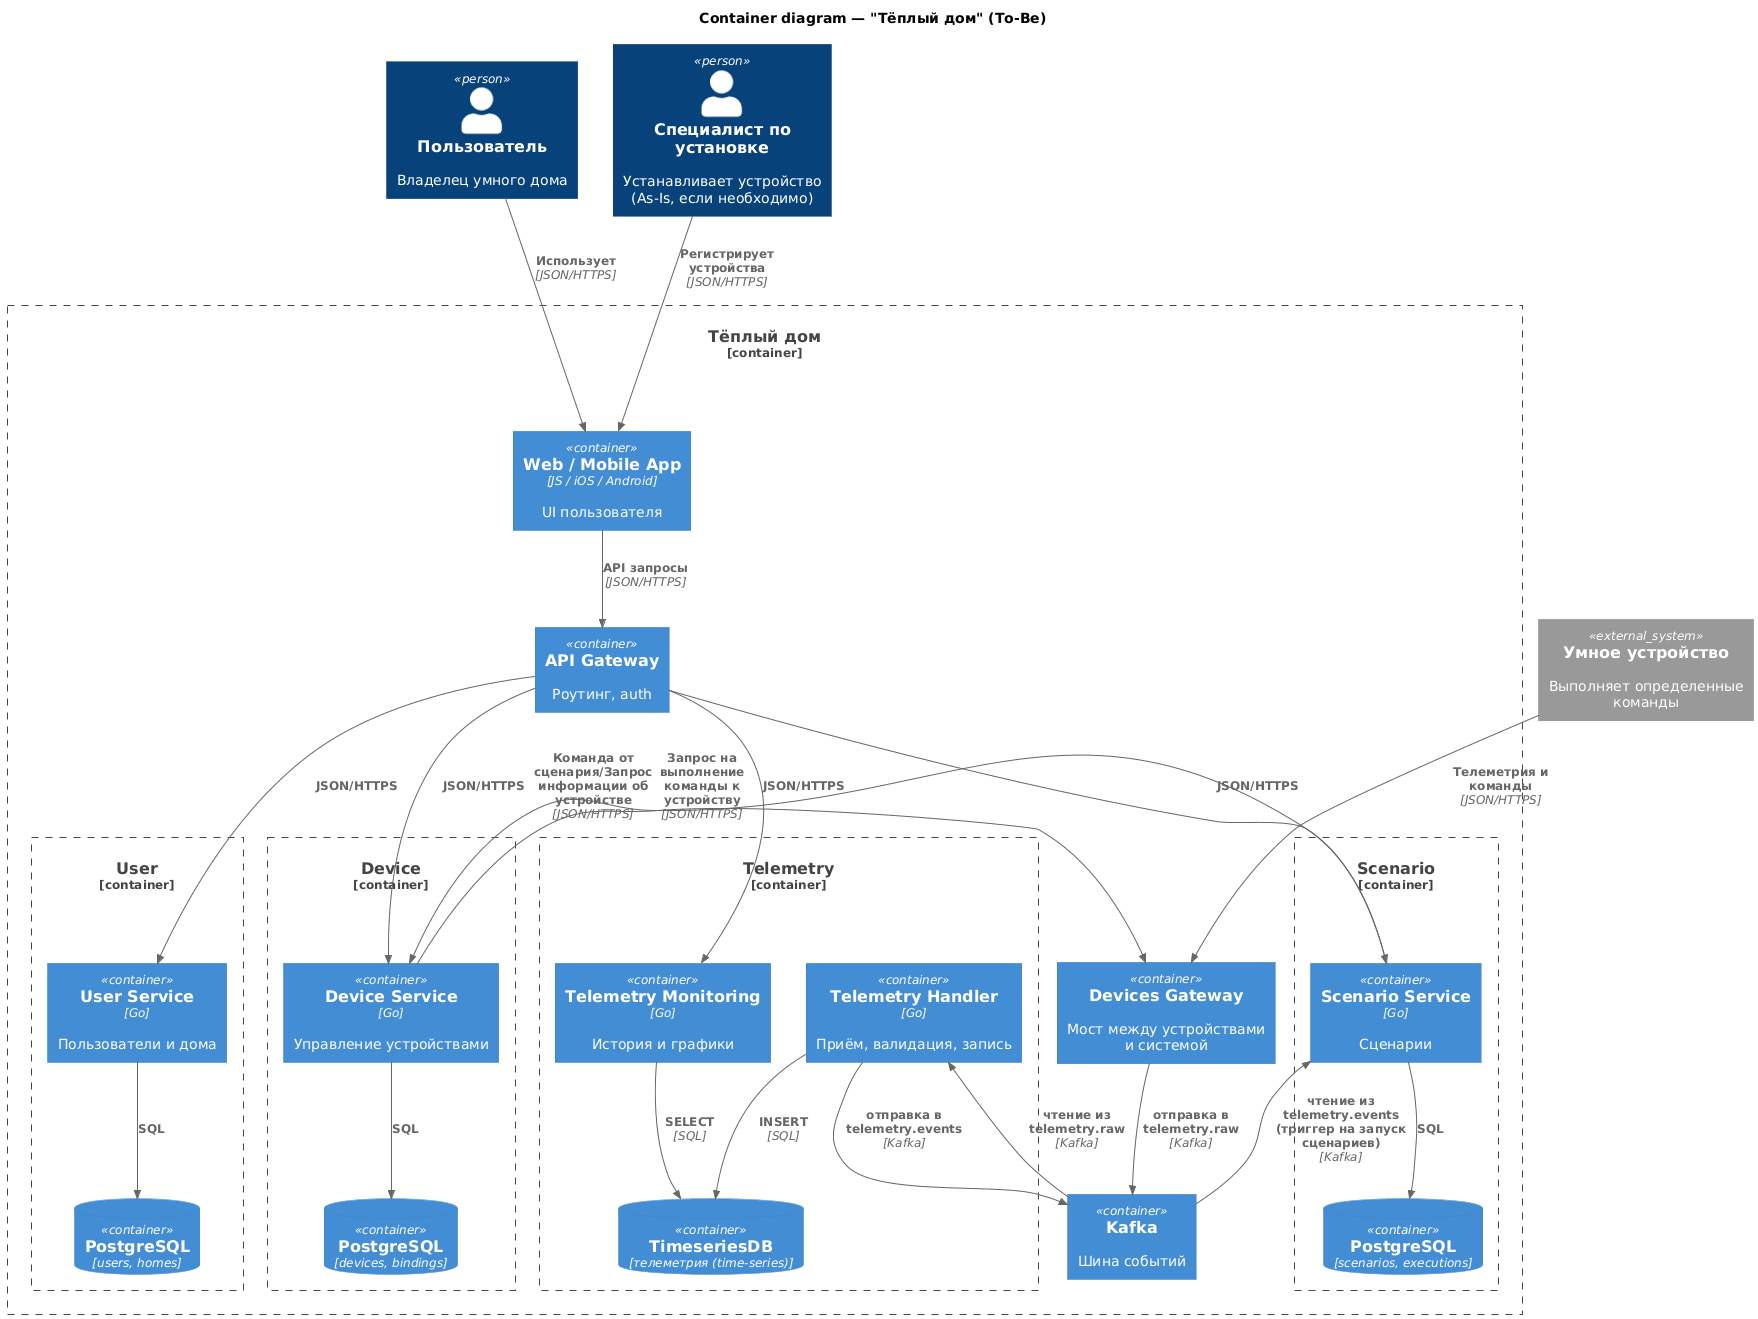

The diagram above was rendered by PlantUML. Its source (embedded in the PNG):
@startuml
!includeurl https://raw.githubusercontent.com/plantuml-stdlib/C4-PlantUML/master/C4_Container.puml

title Container diagram — "Тёплый дом" (To-Be)

Person(user, "Пользователь", "Владелец умного дома")
Person(specialist, "Специалист по установке", "Устанавливает устройство (As-Is, если необходимо)")

System_Ext(device, "Умное устройство", "Выполняет определенные команды")

Container_Boundary(warmHouse, "Тёплый дом") {

    Container(webApp, "Web / Mobile App", "JS / iOS / Android", "UI пользователя")
    Container(apiGw, "API Gateway", "", "Роутинг, auth")
    Container(iotGw, "Devices Gateway", "", "Мост между устройствами и системой")
    Container(broker, "Kafka", "", "Шина событий")

    Container_Boundary(b_user, "User") {
        Container(userService, "User Service", "Go", "Пользователи и дома")
        ContainerDb(pgUser, "PostgreSQL", "users, homes")
    }

    Container_Boundary(b_device, "Device") {
        Container(deviceService, "Device Service", "Go", "Управление устройствами")
        ContainerDb(pgDevice, "PostgreSQL", "devices, bindings")
    }

    Container_Boundary(b_telemetry, "Telemetry") {
        Container(telemetryIn, "Telemetry Handler", "Go", "Приём, валидация, запись")
        Container(telemetryMonitoring, "Telemetry Monitoring", "Go", "История и графики")
        ContainerDb(tsdb, "TimeseriesDB", "телеметрия (time-series)")
    }

    Container_Boundary(b_scenario, "Scenario") {
        Container(scenarioService, "Scenario Service", "Go", "Сценарии")
        ContainerDb(pgScenario, "PostgreSQL", "scenarios, executions")
    }
}

' Пользователи
Rel(user, webApp, "Использует", "JSON/HTTPS")
Rel(specialist, webApp, "Регистрирует устройства", "JSON/HTTPS")
Rel(webApp, apiGw, "API запросы", "JSON/HTTPS")

' Запросы пользователей через Gateway
Rel(apiGw, userService, "JSON/HTTPS")
Rel(apiGw, deviceService, "JSON/HTTPS")
Rel(apiGw, telemetryMonitoring, "JSON/HTTPS")
Rel(apiGw, scenarioService, "JSON/HTTPS")

' Межсервисные запросы
Rel(scenarioService, deviceService, "Команда от сценария/Запрос информации об устройстве", "JSON/HTTPS")

' Async через Kafka
Rel(broker, telemetryIn, "чтение из telemetry.raw", "Kafka")
Rel(telemetryIn, broker, "отправка в telemetry.events", "Kafka")
Rel(broker, scenarioService, "чтение из telemetry.events (триггер на запуск сценариев)", "Kafka")

' Устройства
Rel(device, iotGw, "Телеметрия и команды", "JSON/HTTPS")
Rel(iotGw, broker, "отправка в telemetry.raw", "Kafka")
Rel(deviceService, iotGw, "Запрос на выполнение команды к устройству", "JSON/HTTPS")

' БД
Rel(userService, pgUser, "SQL")
Rel(deviceService, pgDevice, "SQL")
Rel(telemetryIn, tsdb, "INSERT", "SQL")
Rel(telemetryMonitoring, tsdb, "SELECT", "SQL")
Rel(scenarioService, pgScenario, "SQL")

@enduml